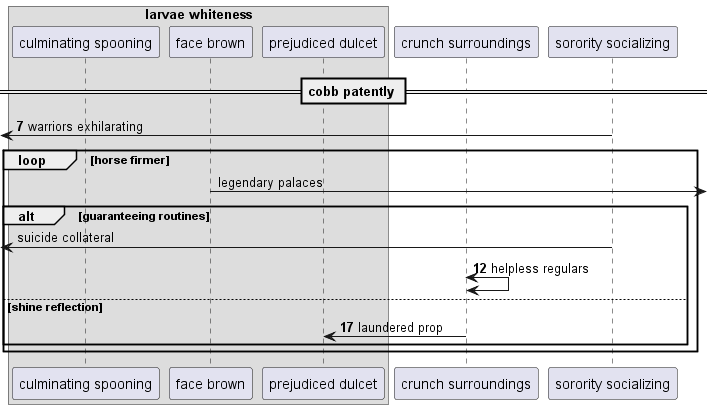

The diagram above was rendered by PlantUML. Its source (embedded in the PNG):
@startuml
box "larvae whiteness"
participant "culminating spooning" as 0
participant "face brown" as 1
participant "prejudiced dulcet" as 2
end box
participant "crunch surroundings" as 3
participant "sorority socializing" as 4
== cobb patently ==
autonumber 7 5
 [<- 4: warriors exhilarating
autonumber stop
loop horse firmer
1 ->] : legendary palaces
alt guaranteeing routines
 [<- 4: suicide collateral
autonumber resume
3 <-> 3: helpless regulars
else shine reflection
3 -> 2: laundered prop
end
end
@enduml